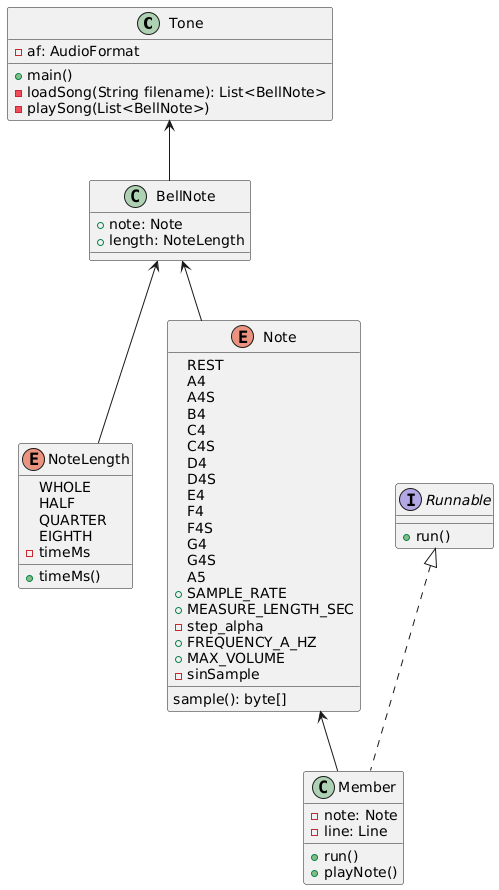

The diagram above was rendered by PlantUML. Its source (embedded in the PNG):
@startuml
class Tone {
- af: AudioFormat
+ main()
- loadSong(String filename): List<BellNote>
- playSong(List<BellNote>)
}
class BellNote{
+ note: Note
+ length: NoteLength
}
BellNote <-- NoteLength
BellNote <-- Note
Tone <-- BellNote
enum NoteLength{
WHOLE
HALF
QUARTER
EIGHTH
- timeMs
+ timeMs()
}
enum Note {
    REST
    A4
    A4S
    B4
    C4
    C4S
    D4
    D4S
    E4
    F4
    F4S
    G4
    G4S
    A5
    + SAMPLE_RATE
    + MEASURE_LENGTH_SEC
    - step_alpha
    + FREQUENCY_A_HZ
    + MAX_VOLUME
    - sinSample
    sample(): byte[]
    }
Note <-- Member
class Member implements Runnable{
- note: Note
- line: Line
+ run()
+ playNote()
}
interface Runnable{
+ run()
}
@enduml